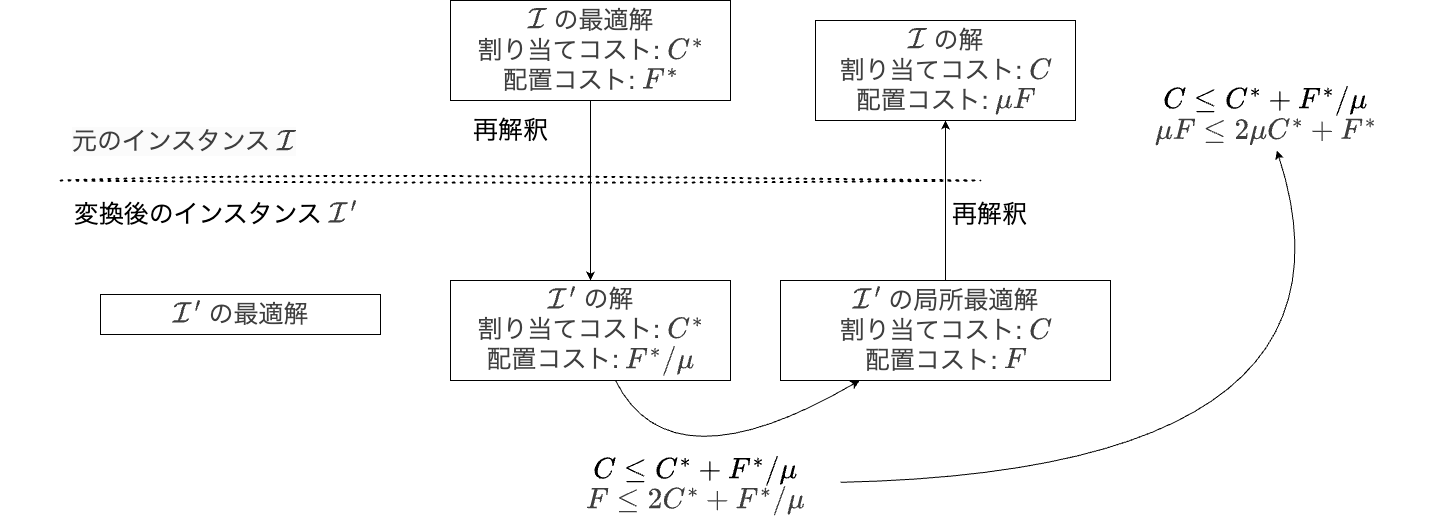

The diagram above was exported from draw.io. Its source (the exported page's mxGraphModel, read from the mxfile embedded in the PNG):
<mxGraphModel dx="2040" dy="1370" grid="1" gridSize="10" guides="1" tooltips="1" connect="1" arrows="1" fold="1" page="1" pageScale="1" pageWidth="1169" pageHeight="827" math="1" shadow="0">
  <root>
    <mxCell id="0" />
    <mxCell id="1" parent="0" />
    <mxCell id="33" value="&lt;font style=&quot;font-size: 25px;&quot;&gt;変換後のインスタンス&amp;nbsp;&lt;/font&gt;&lt;span style=&quot;color: rgb(63, 63, 63); font-size: 25px;&quot;&gt;\(\mathcal{I}'\)&lt;/span&gt;" style="text;html=1;align=center;verticalAlign=middle;resizable=0;points=[];autosize=1;strokeColor=none;fillColor=none;" vertex="1" parent="1">
      <mxGeometry x="230" y="374" width="430" height="40" as="geometry" />
    </mxCell>
    <mxCell id="34" value="" style="endArrow=none;dashed=1;html=1;dashPattern=1 3;strokeWidth=2;sketch=1;curveFitting=1;jiggle=2;" edge="1" parent="1">
      <mxGeometry width="50" height="50" relative="1" as="geometry">
        <mxPoint x="290" y="360" as="sourcePoint" />
        <mxPoint x="1210" y="360" as="targetPoint" />
      </mxGeometry>
    </mxCell>
    <mxCell id="38" style="edgeStyle=none;html=1;" edge="1" parent="1" source="41" target="42">
      <mxGeometry relative="1" as="geometry">
        <mxPoint x="808" y="365" as="targetPoint" />
      </mxGeometry>
    </mxCell>
    <mxCell id="41" value="&lt;span style=&quot;scrollbar-color: rgb(226, 226, 226) rgb(251, 251, 251); font-size: 25px; color: rgb(63, 63, 63);&quot;&gt;\(\mathcal{I}\) の最適解&lt;/span&gt;&lt;div style=&quot;color: rgb(63, 63, 63); scrollbar-color: rgb(226, 226, 226) rgb(251, 251, 251);&quot;&gt;&lt;span style=&quot;scrollbar-color: rgb(226, 226, 226) rgb(251, 251, 251); font-size: 25px; color: rgb(63, 63, 63);&quot;&gt;割り当てコスト: \(C^*\)&lt;/span&gt;&lt;/div&gt;&lt;div style=&quot;color: rgb(63, 63, 63); scrollbar-color: rgb(226, 226, 226) rgb(251, 251, 251);&quot;&gt;&lt;span style=&quot;scrollbar-color: rgb(226, 226, 226) rgb(251, 251, 251); font-size: 25px; color: rgb(63, 63, 63);&quot;&gt;配置コスト: \(F^*\)&lt;/span&gt;&lt;/div&gt;" style="text;html=1;align=center;verticalAlign=middle;resizable=0;points=[];autosize=1;strokeColor=default;fillColor=none;" vertex="1" parent="1">
      <mxGeometry x="680" y="180" width="280" height="100" as="geometry" />
    </mxCell>
    <mxCell id="54" style="edgeStyle=none;html=1;rounded=0;curved=1;" edge="1" parent="1" source="42" target="43">
      <mxGeometry relative="1" as="geometry">
        <Array as="points">
          <mxPoint x="900" y="670" />
        </Array>
      </mxGeometry>
    </mxCell>
    <mxCell id="42" value="&lt;span style=&quot;color: rgb(63, 63, 63); font-size: 25px;&quot;&gt;&lt;span style=&quot;scrollbar-color: rgb(226, 226, 226) rgb(251, 251, 251); color: rgb(63, 63, 63);&quot;&gt;\(\mathcal{I}'\) の解&lt;/span&gt;&lt;/span&gt;&lt;div&gt;&lt;span style=&quot;color: rgb(63, 63, 63); font-size: 25px;&quot;&gt;割り当てコスト: \(C^*\)&lt;/span&gt;&lt;/div&gt;&lt;div&gt;&lt;span style=&quot;color: rgb(63, 63, 63); font-size: 25px;&quot;&gt;配置コスト: \(F^*/\mu\)&lt;/span&gt;&lt;/div&gt;" style="text;html=1;align=center;verticalAlign=middle;resizable=0;points=[];autosize=1;strokeColor=default;fillColor=none;" vertex="1" parent="1">
      <mxGeometry x="680" y="460" width="280" height="100" as="geometry" />
    </mxCell>
    <mxCell id="47" style="edgeStyle=none;html=1;" edge="1" parent="1" source="43" target="46">
      <mxGeometry relative="1" as="geometry" />
    </mxCell>
    <mxCell id="43" value="&lt;span style=&quot;color: rgb(63, 63, 63); font-size: 25px;&quot;&gt;&lt;span style=&quot;color: rgb(63, 63, 63);&quot;&gt;\(\mathcal{I}'\) の&lt;/span&gt;局所最適解&lt;/span&gt;&lt;div&gt;&lt;span style=&quot;color: rgb(63, 63, 63); font-size: 25px;&quot;&gt;割り当てコスト: \(C\)&lt;/span&gt;&lt;/div&gt;&lt;div&gt;&lt;span style=&quot;color: rgb(63, 63, 63); font-size: 25px;&quot;&gt;配置コスト: \(F\)&lt;/span&gt;&lt;/div&gt;" style="text;html=1;align=center;verticalAlign=middle;resizable=0;points=[];autosize=1;strokeColor=default;fillColor=none;" vertex="1" parent="1">
      <mxGeometry x="1010" y="460" width="330" height="100" as="geometry" />
    </mxCell>
    <mxCell id="46" value="&lt;span style=&quot;color: rgb(63, 63, 63); font-size: 25px;&quot;&gt;&lt;span style=&quot;color: rgb(63, 63, 63);&quot;&gt;\(\mathcal{I}\) の&lt;/span&gt;解&lt;/span&gt;&lt;div&gt;&lt;span style=&quot;color: rgb(63, 63, 63); font-size: 25px;&quot;&gt;&lt;div style=&quot;color: rgb(63, 63, 63); scrollbar-color: rgb(226, 226, 226) rgb(251, 251, 251); font-size: 12px;&quot;&gt;&lt;span style=&quot;scrollbar-color: rgb(226, 226, 226) rgb(251, 251, 251); font-size: 25px; color: rgb(63, 63, 63);&quot;&gt;割り当てコスト: \(C\)&lt;/span&gt;&lt;/div&gt;&lt;div style=&quot;color: rgb(63, 63, 63); scrollbar-color: rgb(226, 226, 226) rgb(251, 251, 251); font-size: 12px;&quot;&gt;&lt;span style=&quot;scrollbar-color: rgb(226, 226, 226) rgb(251, 251, 251); font-size: 25px; color: rgb(63, 63, 63);&quot;&gt;配置コスト: \(\mu F\)&lt;/span&gt;&lt;/div&gt;&lt;/span&gt;&lt;/div&gt;" style="text;html=1;align=center;verticalAlign=middle;resizable=0;points=[];autosize=1;strokeColor=default;fillColor=none;" vertex="1" parent="1">
      <mxGeometry x="1045" y="200" width="260" height="100" as="geometry" />
    </mxCell>
    <mxCell id="50" value="&lt;span style=&quot;scrollbar-color: rgb(226, 226, 226) rgb(251, 251, 251); font-size: 25px; color: rgb(63, 63, 63);&quot;&gt;\(\mathcal{I}'\) の&lt;/span&gt;&lt;span style=&quot;color: rgb(63, 63, 63); font-size: 25px;&quot;&gt;最適解&lt;/span&gt;" style="text;html=1;align=center;verticalAlign=middle;resizable=0;points=[];autosize=1;strokeColor=default;fillColor=none;" vertex="1" parent="1">
      <mxGeometry x="330" y="474" width="280" height="40" as="geometry" />
    </mxCell>
    <mxCell id="51" value="&lt;span style=&quot;font-size: 25px;&quot;&gt;再解釈&lt;/span&gt;" style="text;html=1;align=center;verticalAlign=middle;resizable=0;points=[];autosize=1;strokeColor=none;fillColor=none;" vertex="1" parent="1">
      <mxGeometry x="690" y="290" width="100" height="40" as="geometry" />
    </mxCell>
    <mxCell id="52" value="&lt;span style=&quot;font-size: 25px;&quot;&gt;再解釈&lt;/span&gt;" style="text;html=1;align=center;verticalAlign=middle;resizable=0;points=[];autosize=1;strokeColor=none;fillColor=none;" vertex="1" parent="1">
      <mxGeometry x="1169" y="374" width="100" height="40" as="geometry" />
    </mxCell>
    <mxCell id="56" style="edgeStyle=none;html=1;rounded=0;curved=1;" edge="1" parent="1" source="53" target="55">
      <mxGeometry relative="1" as="geometry">
        <Array as="points">
          <mxPoint x="1610" y="650" />
        </Array>
      </mxGeometry>
    </mxCell>
    <mxCell id="53" value="&lt;font style=&quot;font-size: 25px;&quot;&gt;\(C \le C^* + F^* / \mu\)&lt;/font&gt;&lt;div&gt;&lt;font style=&quot;font-size: 25px;&quot;&gt;&lt;span style=&quot;color: rgb(63, 63, 63);&quot;&gt;\(F \le 2C^* + F^* / \mu\)&lt;/span&gt;&lt;/font&gt;&lt;/div&gt;" style="text;html=1;align=center;verticalAlign=middle;resizable=0;points=[];autosize=1;strokeColor=none;fillColor=none;" vertex="1" parent="1">
      <mxGeometry x="780" y="630" width="290" height="70" as="geometry" />
    </mxCell>
    <mxCell id="55" value="&lt;font style=&quot;font-size: 25px;&quot;&gt;\(C \le C^* + F^* / \mu\)&lt;/font&gt;&lt;div&gt;&lt;font style=&quot;font-size: 25px;&quot;&gt;&lt;span style=&quot;color: rgb(63, 63, 63);&quot;&gt;\(\mu F \le 2\mu C^* + F^*\)&lt;/span&gt;&lt;/font&gt;&lt;/div&gt;" style="text;html=1;align=center;verticalAlign=middle;resizable=0;points=[];autosize=1;strokeColor=none;fillColor=none;" vertex="1" parent="1">
      <mxGeometry x="1330" y="260" width="330" height="70" as="geometry" />
    </mxCell>
    <mxCell id="57" value="&lt;font style=&quot;forced-color-adjust: none; color: rgb(63, 63, 63); scrollbar-color: rgb(226, 226, 226) rgb(251, 251, 251); font-family: Helvetica; font-style: normal; font-variant-ligatures: normal; font-variant-caps: normal; font-weight: 400; letter-spacing: normal; orphans: 2; text-align: center; text-indent: 0px; text-transform: none; widows: 2; word-spacing: 0px; -webkit-text-stroke-width: 0px; white-space: nowrap; background-color: rgb(251, 251, 251); text-decoration-thickness: initial; text-decoration-style: initial; text-decoration-color: initial; font-size: 25px;&quot;&gt;元のインスタンス&amp;nbsp;&lt;/font&gt;&lt;span style=&quot;forced-color-adjust: none; color: light-dark(rgb(63, 63, 63), rgb(183, 183, 183)); scrollbar-color: rgb(226, 226, 226) rgb(251, 251, 251); font-family: Helvetica; font-style: normal; font-variant-ligatures: normal; font-variant-caps: normal; font-weight: 400; letter-spacing: normal; orphans: 2; text-align: center; text-indent: 0px; text-transform: none; widows: 2; word-spacing: 0px; -webkit-text-stroke-width: 0px; white-space: nowrap; background-color: rgb(251, 251, 251); text-decoration-thickness: initial; text-decoration-style: initial; text-decoration-color: initial; font-size: 25px;&quot;&gt;\(\mathcal{I}\)&lt;/span&gt;" style="text;whiteSpace=wrap;html=1;" vertex="1" parent="1">
      <mxGeometry x="300" y="300" width="440" height="50" as="geometry" />
    </mxCell>
  </root>
</mxGraphModel>